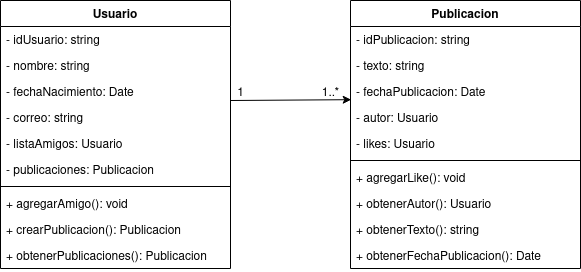

The diagram above was exported from draw.io. Its source (the exported page's mxGraphModel, read from the mxfile embedded in the PNG):
<mxGraphModel dx="746" dy="352" grid="1" gridSize="10" guides="1" tooltips="1" connect="1" arrows="1" fold="1" page="1" pageScale="1" pageWidth="850" pageHeight="1100" math="0" shadow="0">
  <root>
    <mxCell id="0" />
    <mxCell id="1" parent="0" />
    <mxCell id="is3GWQVdFXGN9VM2BmoD-2" value="Usuario" style="swimlane;fontStyle=1;align=center;verticalAlign=top;childLayout=stackLayout;horizontal=1;startSize=26;horizontalStack=0;resizeParent=1;resizeLast=0;collapsible=1;marginBottom=0;rounded=0;shadow=0;strokeWidth=1;" vertex="1" parent="1">
      <mxGeometry x="100" y="140" width="230" height="268" as="geometry">
        <mxRectangle x="230" y="140" width="160" height="26" as="alternateBounds" />
      </mxGeometry>
    </mxCell>
    <mxCell id="is3GWQVdFXGN9VM2BmoD-3" value="- idUsuario: string" style="text;align=left;verticalAlign=top;spacingLeft=4;spacingRight=4;overflow=hidden;rotatable=0;points=[[0,0.5],[1,0.5]];portConstraint=eastwest;" vertex="1" parent="is3GWQVdFXGN9VM2BmoD-2">
      <mxGeometry y="26" width="230" height="26" as="geometry" />
    </mxCell>
    <mxCell id="is3GWQVdFXGN9VM2BmoD-4" value="- nombre: string" style="text;align=left;verticalAlign=top;spacingLeft=4;spacingRight=4;overflow=hidden;rotatable=0;points=[[0,0.5],[1,0.5]];portConstraint=eastwest;" vertex="1" parent="is3GWQVdFXGN9VM2BmoD-2">
      <mxGeometry y="52" width="230" height="26" as="geometry" />
    </mxCell>
    <mxCell id="is3GWQVdFXGN9VM2BmoD-5" value="- fechaNacimiento: Date " style="text;align=left;verticalAlign=top;spacingLeft=4;spacingRight=4;overflow=hidden;rotatable=0;points=[[0,0.5],[1,0.5]];portConstraint=eastwest;" vertex="1" parent="is3GWQVdFXGN9VM2BmoD-2">
      <mxGeometry y="78" width="230" height="26" as="geometry" />
    </mxCell>
    <mxCell id="is3GWQVdFXGN9VM2BmoD-6" value="- correo: string" style="text;align=left;verticalAlign=top;spacingLeft=4;spacingRight=4;overflow=hidden;rotatable=0;points=[[0,0.5],[1,0.5]];portConstraint=eastwest;" vertex="1" parent="is3GWQVdFXGN9VM2BmoD-2">
      <mxGeometry y="104" width="230" height="26" as="geometry" />
    </mxCell>
    <mxCell id="is3GWQVdFXGN9VM2BmoD-7" value="- listaAmigos: Usuario" style="text;align=left;verticalAlign=top;spacingLeft=4;spacingRight=4;overflow=hidden;rotatable=0;points=[[0,0.5],[1,0.5]];portConstraint=eastwest;" vertex="1" parent="is3GWQVdFXGN9VM2BmoD-2">
      <mxGeometry y="130" width="230" height="26" as="geometry" />
    </mxCell>
    <mxCell id="is3GWQVdFXGN9VM2BmoD-14" value="- publicaciones: Publicacion" style="text;align=left;verticalAlign=top;spacingLeft=4;spacingRight=4;overflow=hidden;rotatable=0;points=[[0,0.5],[1,0.5]];portConstraint=eastwest;" vertex="1" parent="is3GWQVdFXGN9VM2BmoD-2">
      <mxGeometry y="156" width="230" height="26" as="geometry" />
    </mxCell>
    <mxCell id="is3GWQVdFXGN9VM2BmoD-8" value="" style="line;html=1;strokeWidth=1;align=left;verticalAlign=middle;spacingTop=-1;spacingLeft=3;spacingRight=3;rotatable=0;labelPosition=right;points=[];portConstraint=eastwest;" vertex="1" parent="is3GWQVdFXGN9VM2BmoD-2">
      <mxGeometry y="182" width="230" height="8" as="geometry" />
    </mxCell>
    <mxCell id="is3GWQVdFXGN9VM2BmoD-9" value="+ agregarAmigo(): void" style="text;align=left;verticalAlign=top;spacingLeft=4;spacingRight=4;overflow=hidden;rotatable=0;points=[[0,0.5],[1,0.5]];portConstraint=eastwest;" vertex="1" parent="is3GWQVdFXGN9VM2BmoD-2">
      <mxGeometry y="190" width="230" height="26" as="geometry" />
    </mxCell>
    <mxCell id="is3GWQVdFXGN9VM2BmoD-10" value="+ crearPublicacion(): Publicacion" style="text;align=left;verticalAlign=top;spacingLeft=4;spacingRight=4;overflow=hidden;rotatable=0;points=[[0,0.5],[1,0.5]];portConstraint=eastwest;" vertex="1" parent="is3GWQVdFXGN9VM2BmoD-2">
      <mxGeometry y="216" width="230" height="26" as="geometry" />
    </mxCell>
    <mxCell id="is3GWQVdFXGN9VM2BmoD-11" value="+ obtenerPublicaciones(): Publicacion " style="text;align=left;verticalAlign=top;spacingLeft=4;spacingRight=4;overflow=hidden;rotatable=0;points=[[0,0.5],[1,0.5]];portConstraint=eastwest;" vertex="1" parent="is3GWQVdFXGN9VM2BmoD-2">
      <mxGeometry y="242" width="230" height="26" as="geometry" />
    </mxCell>
    <mxCell id="is3GWQVdFXGN9VM2BmoD-15" value="Publicacion" style="swimlane;fontStyle=1;align=center;verticalAlign=top;childLayout=stackLayout;horizontal=1;startSize=26;horizontalStack=0;resizeParent=1;resizeLast=0;collapsible=1;marginBottom=0;rounded=0;shadow=0;strokeWidth=1;" vertex="1" parent="1">
      <mxGeometry x="450" y="140" width="230" height="268" as="geometry">
        <mxRectangle x="230" y="140" width="160" height="26" as="alternateBounds" />
      </mxGeometry>
    </mxCell>
    <mxCell id="is3GWQVdFXGN9VM2BmoD-16" value="- idPublicacion: string" style="text;align=left;verticalAlign=top;spacingLeft=4;spacingRight=4;overflow=hidden;rotatable=0;points=[[0,0.5],[1,0.5]];portConstraint=eastwest;" vertex="1" parent="is3GWQVdFXGN9VM2BmoD-15">
      <mxGeometry y="26" width="230" height="26" as="geometry" />
    </mxCell>
    <mxCell id="is3GWQVdFXGN9VM2BmoD-17" value="- texto: string" style="text;align=left;verticalAlign=top;spacingLeft=4;spacingRight=4;overflow=hidden;rotatable=0;points=[[0,0.5],[1,0.5]];portConstraint=eastwest;" vertex="1" parent="is3GWQVdFXGN9VM2BmoD-15">
      <mxGeometry y="52" width="230" height="26" as="geometry" />
    </mxCell>
    <mxCell id="is3GWQVdFXGN9VM2BmoD-18" value="- fechaPublicacion: Date " style="text;align=left;verticalAlign=top;spacingLeft=4;spacingRight=4;overflow=hidden;rotatable=0;points=[[0,0.5],[1,0.5]];portConstraint=eastwest;" vertex="1" parent="is3GWQVdFXGN9VM2BmoD-15">
      <mxGeometry y="78" width="230" height="26" as="geometry" />
    </mxCell>
    <mxCell id="is3GWQVdFXGN9VM2BmoD-20" value="- autor: Usuario" style="text;align=left;verticalAlign=top;spacingLeft=4;spacingRight=4;overflow=hidden;rotatable=0;points=[[0,0.5],[1,0.5]];portConstraint=eastwest;" vertex="1" parent="is3GWQVdFXGN9VM2BmoD-15">
      <mxGeometry y="104" width="230" height="26" as="geometry" />
    </mxCell>
    <mxCell id="is3GWQVdFXGN9VM2BmoD-21" value="- likes: Usuario" style="text;align=left;verticalAlign=top;spacingLeft=4;spacingRight=4;overflow=hidden;rotatable=0;points=[[0,0.5],[1,0.5]];portConstraint=eastwest;" vertex="1" parent="is3GWQVdFXGN9VM2BmoD-15">
      <mxGeometry y="130" width="230" height="26" as="geometry" />
    </mxCell>
    <mxCell id="is3GWQVdFXGN9VM2BmoD-22" value="" style="line;html=1;strokeWidth=1;align=left;verticalAlign=middle;spacingTop=-1;spacingLeft=3;spacingRight=3;rotatable=0;labelPosition=right;points=[];portConstraint=eastwest;" vertex="1" parent="is3GWQVdFXGN9VM2BmoD-15">
      <mxGeometry y="156" width="230" height="8" as="geometry" />
    </mxCell>
    <mxCell id="is3GWQVdFXGN9VM2BmoD-23" value="+ agregarLike(): void" style="text;align=left;verticalAlign=top;spacingLeft=4;spacingRight=4;overflow=hidden;rotatable=0;points=[[0,0.5],[1,0.5]];portConstraint=eastwest;" vertex="1" parent="is3GWQVdFXGN9VM2BmoD-15">
      <mxGeometry y="164" width="230" height="26" as="geometry" />
    </mxCell>
    <mxCell id="is3GWQVdFXGN9VM2BmoD-24" value="+ obtenerAutor(): Usuario" style="text;align=left;verticalAlign=top;spacingLeft=4;spacingRight=4;overflow=hidden;rotatable=0;points=[[0,0.5],[1,0.5]];portConstraint=eastwest;" vertex="1" parent="is3GWQVdFXGN9VM2BmoD-15">
      <mxGeometry y="190" width="230" height="26" as="geometry" />
    </mxCell>
    <mxCell id="is3GWQVdFXGN9VM2BmoD-25" value="+ obtenerTexto(): string " style="text;align=left;verticalAlign=top;spacingLeft=4;spacingRight=4;overflow=hidden;rotatable=0;points=[[0,0.5],[1,0.5]];portConstraint=eastwest;" vertex="1" parent="is3GWQVdFXGN9VM2BmoD-15">
      <mxGeometry y="216" width="230" height="26" as="geometry" />
    </mxCell>
    <mxCell id="is3GWQVdFXGN9VM2BmoD-26" value="+ obtenerFechaPublicacion(): Date " style="text;align=left;verticalAlign=top;spacingLeft=4;spacingRight=4;overflow=hidden;rotatable=0;points=[[0,0.5],[1,0.5]];portConstraint=eastwest;" vertex="1" parent="is3GWQVdFXGN9VM2BmoD-15">
      <mxGeometry y="242" width="230" height="26" as="geometry" />
    </mxCell>
    <mxCell id="is3GWQVdFXGN9VM2BmoD-27" value="" style="endArrow=classic;html=1;rounded=0;exitX=1;exitY=0.846;exitDx=0;exitDy=0;exitPerimeter=0;entryX=0.003;entryY=0.815;entryDx=0;entryDy=0;entryPerimeter=0;" edge="1" parent="1" source="is3GWQVdFXGN9VM2BmoD-5" target="is3GWQVdFXGN9VM2BmoD-18">
      <mxGeometry width="50" height="50" relative="1" as="geometry">
        <mxPoint x="410" y="260" as="sourcePoint" />
        <mxPoint x="460" y="210" as="targetPoint" />
      </mxGeometry>
    </mxCell>
    <mxCell id="is3GWQVdFXGN9VM2BmoD-28" value="1" style="text;html=1;align=center;verticalAlign=middle;resizable=0;points=[];autosize=1;strokeColor=none;fillColor=none;" vertex="1" parent="1">
      <mxGeometry x="325" y="218" width="30" height="30" as="geometry" />
    </mxCell>
    <mxCell id="is3GWQVdFXGN9VM2BmoD-29" value="1..*" style="text;html=1;align=center;verticalAlign=middle;resizable=0;points=[];autosize=1;strokeColor=none;fillColor=none;" vertex="1" parent="1">
      <mxGeometry x="410" y="218" width="40" height="30" as="geometry" />
    </mxCell>
  </root>
</mxGraphModel>